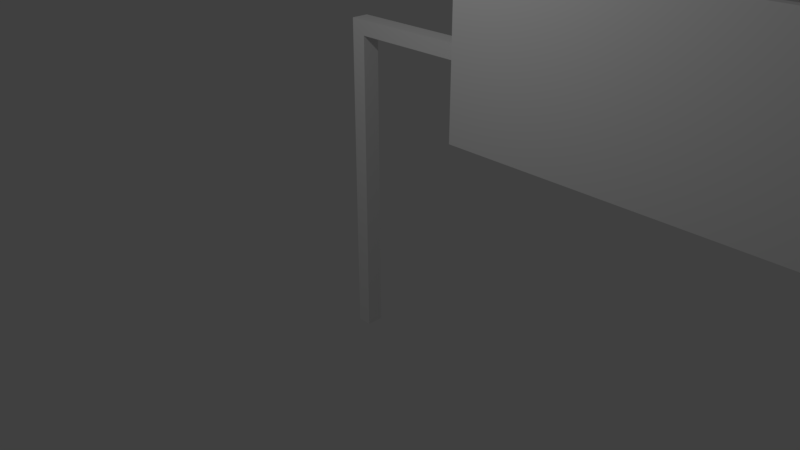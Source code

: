 # Source: bigsign.blend  (saved by Blender 2.79.0; exported with 4.5.12 LTS)
import bpy
from mathutils import Matrix  # noqa: F401  (used for matrix-valued properties, if any)

bpy.ops.wm.read_factory_settings(use_empty=True)
scene = bpy.context.scene
scene.name = 'Scene'

# ---- collections
col_collection_1 = bpy.data.collections.new('Collection 1'); scene.collection.children.link(col_collection_1)

# ---- materials (node trees are filled in below, after node groups)
mat_material = bpy.data.materials.new('Material')
mat_material.alpha_threshold = 0.0
mat_material.use_transparent_shadow = False
mat_material.roughness = 0.5
mat_material.line_color = (0.0, 0.0, 0.0, 1.0)

# ---- material node trees

# ---- world
world_world = bpy.data.worlds.new('World'); scene.world = world_world
world_world.color = (0.05088, 0.05088, 0.05088)
world_world.use_sun_shadow = False
world_world.sun_shadow_jitter_overblur = 0.0
world_world.cycles.sampling_method = 'MANUAL'

# ---- cameras
cam_camera = bpy.data.cameras.new('Camera')
cam_camera.clip_end = 100.0
cam_camera.lens = 35.0
cam_camera.sensor_width = 32.0
cam_camera.sensor_height = 18.0
cam_camera.ortho_scale = 7.314
cam_camera.dof.focus_distance = 0.0
cam_camera.dof.aperture_fstop = 128.0

# ---- lights
light_lamp = bpy.data.lights.new('Lamp', 'POINT')
light_lamp.transmission_factor = 0.0
light_lamp.cutoff_distance = 30.0
light_lamp.energy = 100.0
light_lamp.shadow_buffer_clip_start = 1.001
light_lamp.shadow_soft_size = 0.1
light_lamp.shadow_maximum_resolution = 0.006
light_lamp.use_absolute_resolution = True

# ---- meshes
me_cube = bpy.data.meshes.new('Cube')
me_cube.from_pydata([(0.06842, 0.1311, -1.0), (0.06842, -0.08058, -1.0), (-0.1157, -0.08058, -1.0), (-0.1157, 0.1311, -1.0), (0.06843, 0.1311, 3.031), (0.06842, -0.08058, 3.031), (-0.1157, -0.08058, 3.031), (-0.1157, 0.1311, 3.031), (7.316, 0.1311, -1.0), (7.316, -0.08058, -1.0), (7.132, -0.08058, -1.0), (7.132, 0.1311, -1.0), (7.316, 0.1311, 3.031), (7.316, -0.08058, 3.031), (7.132, -0.08058, 3.031), (7.132, 0.1311, 3.031), (0.06842, 0.02525, -1.0), (0.06843, 0.1311, 2.854), (0.06842, -0.08058, 2.854), (0.06842, 0.02525, 3.031), (0.06842, 0.02525, 2.854), (7.132, 0.02525, -1.0), (7.132, -0.08058, 2.846), (7.132, 0.1311, 2.846), (7.132, 0.02525, 3.031), (7.132, 0.02525, 2.846), (1.513, -0.1673, 1.975), (1.513, -0.1673, 3.975), (1.513, -0.07354, 1.975), (1.513, -0.07354, 3.975), (5.816, -0.1673, 1.975), (5.816, -0.1673, 3.975), (5.816, -0.07354, 1.975), (5.816, -0.07354, 3.975)], [], [(0, 16, 1, 2, 3), (4, 7, 6, 5, 19), (1, 18, 5, 6, 2), (2, 6, 7, 3), (4, 17, 0, 3, 7), (8, 9, 10, 21, 11), (12, 15, 24, 14, 13), (8, 12, 13, 9), (9, 13, 14, 22, 10), (12, 8, 11, 23, 15), (20, 25, 22, 18), (20, 18, 1, 16, 0, 17), (17, 23, 25, 20), (25, 23, 11, 21, 10, 22), (18, 22, 14, 5), (5, 14, 24, 19), (19, 24, 15, 4), (4, 15, 23, 17), (26, 27, 29, 28), (28, 29, 33, 32), (32, 33, 31, 30), (30, 31, 27, 26), (28, 32, 30, 26), (33, 29, 27, 31)])
_uv = me_cube.uv_layers.new(name='UVMap')
_uv.uv.foreach_set('vector', [0.6328, 0.2161, 0.6328, 0.2054, 0.6328, 0.1948, 0.6144, 0.1948, 0.6144, 0.2161, 0.1075, 0.3137, 0.08897, 0.3137, 0.08897, 0.2925, 0.1075, 0.2925, 0.1075, 0.3031, 0.9864, 0.02242, 0.9864, 0.4093, 0.9864, 0.4271, 0.9679, 0.4271, 0.9679, 0.02242, 0.9089, 0.03219, 0.9089, 0.4369, 0.9302, 0.4369, 0.9302, 0.03219, 0.09183, 0.4298, 0.09183, 0.412, 0.09183, 0.02514, 0.07335, 0.02514, 0.07335, 0.4298, 0.7409, 0.2493, 0.7409, 0.228, 0.7224, 0.228, 0.7224, 0.2386, 0.7224, 0.2493, 0.571, 0.2297, 0.5525, 0.2297, 0.5525, 0.2191, 0.5525, 0.2085, 0.571, 0.2085, 0.9106, 0.0693, 0.9106, 0.474, 0.8894, 0.474, 0.8894, 0.0693, 0.8581, 0.03805, 0.8581, 0.4427, 0.8396, 0.4427, 0.8396, 0.4241, 0.8396, 0.03805, 0.8307, 0.4318, 0.8307, 0.0271, 0.8123, 0.0271, 0.8123, 0.4132, 0.8123, 0.4318, 0.1055, 0.35, 0.8146, 0.35, 0.8146, 0.3393, 0.1055, 0.3393, 0.8629, 0.4273, 0.8523, 0.4273, 0.8523, 0.04038, 0.8629, 0.04038, 0.8735, 0.04038, 0.8735, 0.4273, 0.1055, 0.3606, 0.8146, 0.3606, 0.8146, 0.35, 0.1055, 0.35, 0.9469, 0.4558, 0.9575, 0.4558, 0.9575, 0.06968, 0.9469, 0.06968, 0.9362, 0.06968, 0.9362, 0.4558, 0.09769, 0.3687, 0.8068, 0.3679, 0.8068, 0.3865, 0.09769, 0.3865, 0.1075, 0.2925, 0.8166, 0.2925, 0.8166, 0.3031, 0.1075, 0.3031, 0.1075, 0.3031, 0.8166, 0.3031, 0.8166, 0.3137, 0.1075, 0.3137, 0.09183, 0.4298, 0.801, 0.4298, 0.801, 0.4112, 0.09183, 0.412, 0.02716, 0.5363, 0.02716, 0.7371, 0.03656, 0.7371, 0.03656, 0.5363, 0.5576, 0.7863, 0.5576, 0.9871, 0.9895, 0.9871, 0.9895, 0.7863, 0.07367, 0.5441, 0.07367, 0.7449, 0.06426, 0.7449, 0.06426, 0.5441, 0.4473, 0.7863, 0.4473, 0.9871, 0.0154, 0.9871, 0.0154, 0.7863, 0.09862, 0.7365, 0.5305, 0.7365, 0.5305, 0.7271, 0.09862, 0.7271, 0.4454, 0.7678, 0.01345, 0.7678, 0.01345, 0.7584, 0.4454, 0.7584])
me_cube.materials.append(mat_material)
me_cube.use_remesh_preserve_volume = False
me_cube.use_remesh_preserve_attributes = False
me_cube.use_mirror_vertex_groups = False
me_cube.update()

# ---- objects
ob_cube = bpy.data.objects.new('Cube', me_cube)
ob_lamp = bpy.data.objects.new('Lamp', light_lamp)
ob_camera = bpy.data.objects.new('Camera', cam_camera)

# ---- transforms, parenting, visibility, modifiers, constraints
ob_cube.location = (0.0, 0.03223, 0.0)
ob_cube.lock_rotations_4d = False
ob_cube.empty_display_type = 'ARROWS'
ob_cube.lineart.crease_threshold = 0.0
ob_lamp.location = (1.587, -3.105, 5.904)
ob_lamp.rotation_euler = (0.6503, 0.05522, 1.866)
ob_lamp.lock_rotations_4d = False
ob_lamp.empty_display_type = 'ARROWS'
ob_lamp.color = (0.0, 0.0, 0.0, 0.0)
ob_lamp.lineart.crease_threshold = 0.0
ob_camera.location = (7.481, -6.475, 5.344)
ob_camera.rotation_euler = (1.109, 0.0, 0.8149)
ob_camera.lock_rotations_4d = False
ob_camera.empty_display_type = 'ARROWS'
ob_camera.color = (0.0, 0.0, 0.0, 0.0)
ob_camera.display_type = 'WIRE'
ob_camera.lineart.crease_threshold = 0.0

# ---- collection membership
col_collection_1.objects.link(ob_cube)
col_collection_1.objects.link(ob_lamp)
col_collection_1.objects.link(ob_camera)

# ---- scene / render settings (as saved in the file)
scene.camera = ob_camera
scene.frame_start = 1; scene.frame_end = 250; scene.frame_set(1)
scene.render.engine = 'BLENDER_EEVEE_NEXT'
scene.render.resolution_percentage = 50
scene.render.dither_intensity = 0.0
scene.cycles.use_denoising = False
scene.cycles.samples = 128
scene.cycles.sampling_pattern = 'TABULATED_SOBOL'
scene.cycles.use_adaptive_sampling = False
scene.cycles.use_light_tree = False
scene.cycles.blur_glossy = 0.0
scene.cycles.sample_clamp_indirect = 0.0
scene.view_settings.view_transform = 'Standard'
bpy.context.view_layer.update()
